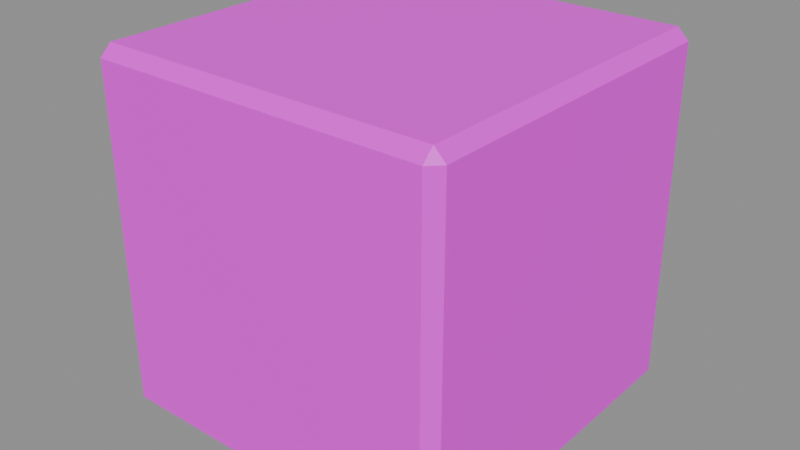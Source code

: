 # Source: vr_crate1.blend  (saved by Blender 5.2.45; exported with 4.5.12 LTS)
import bpy
from mathutils import Matrix  # noqa: F401  (used for matrix-valued properties, if any)

bpy.ops.wm.read_factory_settings(use_empty=True)
scene = bpy.context.scene
scene.name = 'Scene'

# ---- collections
col_anchors = bpy.data.collections.new('anchors'); scene.collection.children.link(col_anchors)

# ---- images (referenced by path relative to the original .blend; pixels are not part of the script)
import os
ASSET_DIR = os.environ.get("B2B_ASSET_DIR", "")  # directory of the original .blend (textures are referenced by path, not embedded)
HERE = os.path.dirname(os.path.abspath(__file__))  # packed textures are extracted next to this script under _unpacked/

def load_image(name, relpath, width, height, colorspace="sRGB"):
    """Load a texture the original file referenced (path relative to the .blend, or extracted next to this script)."""
    p = next((c for c in (os.path.join(HERE, relpath), os.path.join(ASSET_DIR, relpath)) if relpath and os.path.exists(c)), "")
    if p:
        img = bpy.data.images.load(p, check_existing=True)
        img.name = name
    else:  # same state as the original file: an image datablock whose file is absent (Cycles renders it pink)
        img = bpy.data.images.new(name, width, height)
        img.source = "FILE"
        img.filepath = "//" + (relpath or name)
    img.colorspace_settings.name = colorspace
    return img
img_vr_crate1_skin0 = load_image('vr_crate1_skin0', 'vr_crate1_skin0.png', 1024, 1024, 'sRGB')

# ---- materials (node trees are filled in below, after node groups)
mat_vr_crate1 = bpy.data.materials.new('vr_crate1')

# ---- material node trees
mat_vr_crate1.use_nodes = True; mat_vr_crate1.node_tree.nodes.clear()
_N = mat_vr_crate1.node_tree.nodes; _L = mat_vr_crate1.node_tree.links
n0 = _N.new('ShaderNodeBsdfPrincipled'); n0.name = 'Principled BSDF'; n0.location = (-200, 100)
n0.inputs[10].default_value = 0.005
n1 = _N.new('ShaderNodeOutputMaterial'); n1.name = 'Material Output'; n1.location = (200, 100)
n2 = _N.new('ShaderNodeTexImage'); n2.name = 'Image Texture'; n2.location = (0, 0)
n2.image = img_vr_crate1_skin0
n2.interpolation = 'Closest'
_L.new(n0.outputs[0], n1.inputs[0])
_L.new(n2.outputs[0], n0.inputs[0])
n1.is_active_output = True

# ---- meshes
me_vr_crate1 = bpy.data.meshes.new('vr_crate1')
me_vr_crate1.from_pydata([(16.0, 15.0, 15.0), (16.0, -15.0, 15.0), (16.0, -15.0, -15.0), (16.0, 15.0, -15.0), (-16.0, -15.0, 15.0), (-16.0, 15.0, 15.0), (-16.0, 15.0, -15.0), (-16.0, -15.0, -15.0), (-15.0, 16.0, 15.0), (15.0, 16.0, 15.0), (15.0, 16.0, -15.0), (-15.0, 16.0, -15.0), (15.0, -16.0, 15.0), (-15.0, -16.0, 15.0), (-15.0, -16.0, -15.0), (15.0, -16.0, -15.0), (15.0, 15.0, 16.0), (-15.0, 15.0, 16.0), (-15.0, -15.0, 16.0), (15.0, -15.0, 16.0), (15.0, -15.0, -16.0), (-15.0, -15.0, -16.0), (-15.0, 15.0, -16.0), (15.0, 15.0, -16.0)], [], [(0, 1, 2), (0, 2, 3), (4, 5, 6), (4, 6, 7), (8, 9, 10), (8, 10, 11), (12, 13, 14), (12, 14, 15), (16, 17, 18), (16, 18, 19), (20, 21, 22), (20, 22, 23), (21, 20, 15), (21, 15, 14), (19, 18, 13), (19, 13, 12), (11, 10, 23), (11, 23, 22), (9, 8, 17), (9, 17, 16), (22, 21, 7), (22, 7, 6), (5, 4, 18), (5, 18, 17), (20, 23, 3), (20, 3, 2), (1, 0, 16), (1, 16, 19), (14, 13, 4), (14, 4, 7), (6, 5, 8), (6, 8, 11), (2, 1, 12), (2, 12, 15), (10, 9, 0), (10, 0, 3), (14, 7, 21), (18, 4, 13), (22, 6, 11), (8, 5, 17), (20, 2, 15), (12, 1, 19), (10, 3, 23), (16, 0, 9)])
me_vr_crate1.polygons.foreach_set('use_smooth', [True] * 44)
_k = set([(0, 1), (0, 2), (0, 3), (0, 9), (0, 16), (1, 2), (1, 12), (1, 19), (2, 3), (2, 15), (2, 20), (3, 10), (3, 23), (4, 5), (4, 6), (4, 7), (4, 13), (4, 18), (5, 6), (5, 8), (5, 17), (6, 7), (6, 11), (6, 22), (7, 14), (7, 21), (8, 9), (8, 10), (8, 11), (8, 17), (9, 10), (9, 16), (10, 11), (10, 23), (11, 22), (12, 13), (12, 14), (12, 15), (12, 19), (13, 14), (13, 18), (14, 15), (14, 21), (15, 20), (16, 17), (16, 18), (16, 19), (17, 18), (18, 19), (20, 21), (20, 22), (20, 23), (21, 22), (22, 23)])
me_vr_crate1.attributes.new('sharp_edge', 'BOOLEAN', 'EDGE').data.foreach_set('value', [ (min(e.vertices), max(e.vertices)) in _k for e in me_vr_crate1.edges])
_uv = me_vr_crate1.uv_layers.new(name='UVMap')
_uv.uv.foreach_set('vector', [0.009766, 0.9902, 0.3223, 0.9902, 0.3223, 0.6777, 0.009766, 0.9902, 0.3223, 0.6777, 0.009766, 0.6777, 0.3418, 0.9902, 0.6543, 0.9902, 0.6543, 0.6777, 0.3418, 0.9902, 0.6543, 0.6777, 0.3418, 0.6777, 0.6738, 0.9902, 0.9863, 0.9902, 0.9863, 0.6777, 0.6738, 0.9902, 0.9863, 0.6777, 0.6738, 0.6777, 0.009766, 0.6582, 0.3223, 0.6582, 0.3223, 0.3457, 0.009766, 0.6582, 0.3223, 0.3457, 0.009766, 0.3457, 0.3418, 0.6582, 0.6543, 0.6582, 0.6543, 0.3457, 0.3418, 0.6582, 0.6543, 0.3457, 0.3418, 0.3457, 0.6738, 0.6582, 0.9863, 0.6582, 0.9863, 0.3457, 0.6738, 0.6582, 0.9863, 0.3457, 0.6738, 0.3457, 0.009766, 0.3262, 0.3223, 0.3262, 0.3223, 0.3105, 0.009766, 0.3262, 0.3223, 0.3105, 0.009766, 0.3105, 0.3418, 0.3262, 0.6543, 0.3262, 0.6543, 0.3105, 0.3418, 0.3262, 0.6543, 0.3105, 0.3418, 0.3105, 0.6738, 0.3262, 0.9863, 0.3262, 0.9863, 0.3105, 0.6738, 0.3262, 0.9863, 0.3105, 0.6738, 0.3105, 0.009766, 0.291, 0.3223, 0.291, 0.3223, 0.2754, 0.009766, 0.291, 0.3223, 0.2754, 0.009766, 0.2754, 0.3418, 0.291, 0.6543, 0.291, 0.6543, 0.2754, 0.3418, 0.291, 0.6543, 0.2754, 0.3418, 0.2754, 0.6738, 0.291, 0.9863, 0.291, 0.9863, 0.2754, 0.6738, 0.291, 0.9863, 0.2754, 0.6738, 0.2754, 0.009766, 0.2559, 0.3223, 0.2559, 0.3223, 0.2402, 0.009766, 0.2559, 0.3223, 0.2402, 0.009766, 0.2402, 0.3418, 0.2559, 0.6543, 0.2559, 0.6543, 0.2402, 0.3418, 0.2559, 0.6543, 0.2402, 0.3418, 0.2402, 0.6738, 0.2559, 0.9863, 0.2559, 0.9863, 0.2402, 0.6738, 0.2559, 0.9863, 0.2402, 0.6738, 0.2402, 0.009766, 0.2207, 0.3223, 0.2207, 0.3223, 0.2051, 0.009766, 0.2207, 0.3223, 0.2051, 0.009766, 0.2051, 0.3418, 0.2207, 0.6543, 0.2207, 0.6543, 0.2051, 0.3418, 0.2207, 0.6543, 0.2051, 0.3418, 0.2051, 0.6738, 0.2207, 0.9863, 0.2207, 0.9863, 0.2051, 0.6738, 0.2207, 0.9863, 0.2051, 0.6738, 0.2051, 0.2285, 0.1738, 0.2207, 0.1855, 0.2363, 0.1855, 0.0957, 0.1855, 0.08789, 0.1738, 0.08008, 0.1855, 0.2559, 0.1855, 0.2715, 0.1855, 0.2637, 0.1738, 0.01758, 0.1738, 0.009766, 0.1855, 0.02539, 0.1855, 0.1309, 0.1855, 0.123, 0.1738, 0.1152, 0.1855, 0.1582, 0.1738, 0.1504, 0.1855, 0.166, 0.1855, 0.2012, 0.1855, 0.1934, 0.1738, 0.1855, 0.1855, 0.06055, 0.1855, 0.05273, 0.1738, 0.04492, 0.1855])
me_vr_crate1.materials.append(mat_vr_crate1)
me_vr_crate1.update()

# ---- objects
ob_vr_crate1 = bpy.data.objects.new('vr_crate1', me_vr_crate1)

# ---- transforms, parenting, visibility, modifiers, constraints
ob_vr_crate1.location = (0.0, 0.0, 0.0)

# ---- collection membership
scene.collection.objects.link(ob_vr_crate1)

# ---- scene / render settings (as saved in the file)
scene.frame_start = 1; scene.frame_end = 250; scene.frame_set(1)
scene.render.engine = 'BLENDER_EEVEE_NEXT'
scene.render.bake_bias = 0.0
scene.render.bake_samples = 0
scene.render.compositor_device = 'GPU'
scene.eevee.use_volume_custom_range = False
scene.eevee.fast_gi_thickness_near = 0.1
scene.eevee.fast_gi_thickness_far = 0.0
scene.eevee.ray_tracing_options.screen_trace_thickness = 0.1
bpy.context.view_layer.update()

# ---- added for rendering (the .blend has no active camera and no usable light): camera, sun + grey world if the file has none
cam_auto = bpy.data.cameras.new('AutoCamera')
cam_auto.lens = 50.0
cam_auto.sensor_width = 36.0
cam_auto.clip_end = 1000.0
ob_auto_camera = bpy.data.objects.new('AutoCamera', cam_auto)
scene.collection.objects.link(ob_auto_camera)
ob_auto_camera.location = (51.2812, -61.5374, 41.0249)
ob_auto_camera.rotation_euler = (1.09748, -7.21219e-08, 0.694738)
scene.camera = ob_auto_camera
light_auto_sun = bpy.data.lights.new('AutoSun', 'SUN')
light_auto_sun.energy = 3.0
light_auto_sun.angle = 0.0523599
ob_auto_sun = bpy.data.objects.new('AutoSun', light_auto_sun)
scene.collection.objects.link(ob_auto_sun)
ob_auto_sun.rotation_euler = (0.872665, 0.174533, 0.523599)
if scene.world is None:
    world_auto = bpy.data.worlds.new('AutoWorld')
    world_auto.color = (0.3, 0.3, 0.3)
    scene.world = world_auto
bpy.context.view_layer.update()
